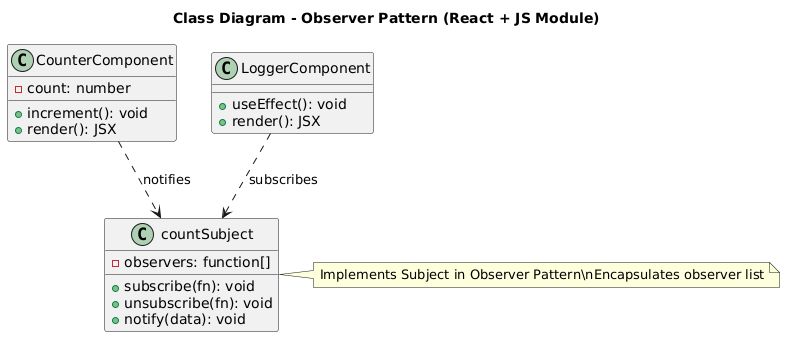

The diagram above was rendered by PlantUML. Its source (embedded in the PNG):
@startuml
title Class Diagram - Observer Pattern (React + JS Module)

class countSubject {
  - observers: function[]
  + subscribe(fn): void
  + unsubscribe(fn): void
  + notify(data): void
}

class CounterComponent {
  - count: number
  + increment(): void
  + render(): JSX
}

class LoggerComponent {
  + useEffect(): void
  + render(): JSX
}

CounterComponent ..> countSubject : notifies
LoggerComponent ..> countSubject : subscribes

note right of countSubject
Implements Subject in Observer Pattern\nEncapsulates observer list
end note
@enduml